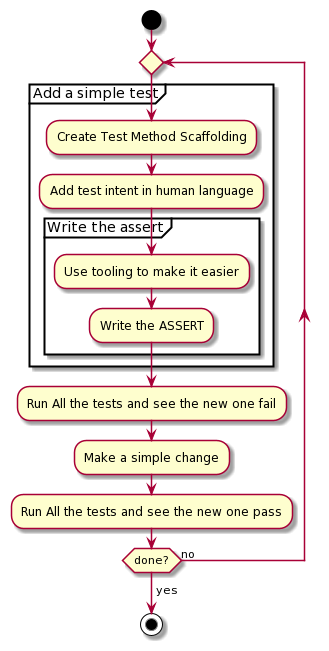

The diagram above was rendered by PlantUML. Its source (embedded in the PNG):
@startuml
start

repeat 
  partition "Add a simple test"{
    :Create Test Method Scaffolding;
    :Add test intent in human language;
    partition "Write the assert"{
      :Use tooling to make it easier;
      :Write the ASSERT;
    }
  }
  :Run All the tests and see the new one fail;
  :Make a simple change;
  :Run All the tests and see the new one pass;
repeat while (done?) is (no)
->yes;

stop
@enduml